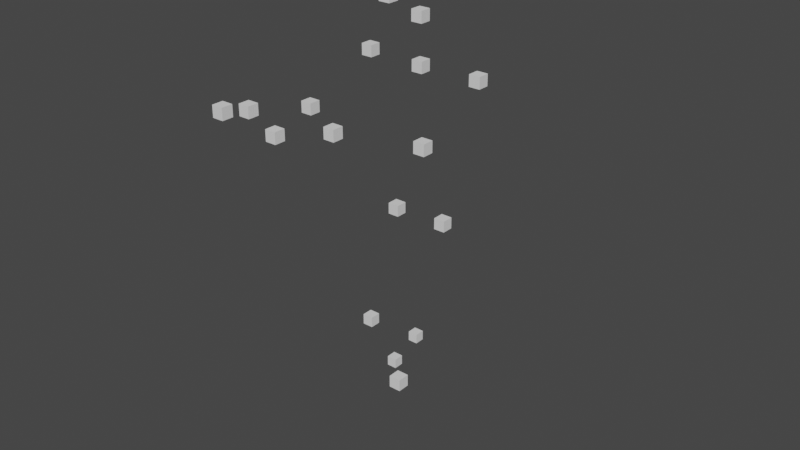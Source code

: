 # Source: walk_right.blend  (saved by Blender 3.2.14; exported with 4.5.12 LTS)
import bpy
from mathutils import Matrix  # noqa: F401  (used for matrix-valued properties, if any)

bpy.ops.wm.read_factory_settings(use_empty=True)
scene = bpy.context.scene
scene.name = 'Scene'

# ---- collections
col_collection = bpy.data.collections.new('Collection'); scene.collection.children.link(col_collection)
col_points = bpy.data.collections.new('points'); scene.collection.children.link(col_points)

# ---- world
world_world = bpy.data.worlds.new('World'); scene.world = world_world
world_world.use_nodes = True; world_world.node_tree.nodes.clear()
_N = world_world.node_tree.nodes; _L = world_world.node_tree.links
n0 = _N.new('ShaderNodeOutputWorld'); n0.name = 'World Output'; n0.location = (300, 300)
n1 = _N.new('ShaderNodeBackground'); n1.name = 'Background'; n1.location = (10, 300)
n1.inputs[0].default_value = (0.05088, 0.05088, 0.05088, 1.0)
_L.new(n1.outputs[0], n0.inputs[0])
n0.is_active_output = True
world_world.color = (0.05088, 0.05088, 0.05088)
world_world.use_sun_shadow = False
world_world.sun_shadow_jitter_overblur = 0.0

# ---- meshes
me_cube_001 = bpy.data.meshes.new('Cube.001')
me_cube_001.from_pydata([(-1.0, -1.0, -1.0), (-1.0, -1.0, 1.0), (-1.0, 1.0, -1.0), (-1.0, 1.0, 1.0), (1.0, -1.0, -1.0), (1.0, -1.0, 1.0), (1.0, 1.0, -1.0), (1.0, 1.0, 1.0)], [], [(0, 1, 3, 2), (2, 3, 7, 6), (6, 7, 5, 4), (4, 5, 1, 0), (2, 6, 4, 0), (7, 3, 1, 5)])
_uv = me_cube_001.uv_layers.new(name='UVMap')
_uv.uv.foreach_set('vector', [0.375, 0.0, 0.625, 0.0, 0.625, 0.25, 0.375, 0.25, 0.375, 0.25, 0.625, 0.25, 0.625, 0.5, 0.375, 0.5, 0.375, 0.5, 0.625, 0.5, 0.625, 0.75, 0.375, 0.75, 0.375, 0.75, 0.625, 0.75, 0.625, 1.0, 0.375, 1.0, 0.125, 0.5, 0.375, 0.5, 0.375, 0.75, 0.125, 0.75, 0.625, 0.5, 0.875, 0.5, 0.875, 0.75, 0.625, 0.75])
me_cube_001.update()
me_cube_002 = bpy.data.meshes.new('Cube.002')
me_cube_002.from_pydata([(-1.0, -1.0, -1.0), (-1.0, -1.0, 1.0), (-1.0, 1.0, -1.0), (-1.0, 1.0, 1.0), (1.0, -1.0, -1.0), (1.0, -1.0, 1.0), (1.0, 1.0, -1.0), (1.0, 1.0, 1.0)], [], [(0, 1, 3, 2), (2, 3, 7, 6), (6, 7, 5, 4), (4, 5, 1, 0), (2, 6, 4, 0), (7, 3, 1, 5)])
_uv = me_cube_002.uv_layers.new(name='UVMap')
_uv.uv.foreach_set('vector', [0.375, 0.0, 0.625, 0.0, 0.625, 0.25, 0.375, 0.25, 0.375, 0.25, 0.625, 0.25, 0.625, 0.5, 0.375, 0.5, 0.375, 0.5, 0.625, 0.5, 0.625, 0.75, 0.375, 0.75, 0.375, 0.75, 0.625, 0.75, 0.625, 1.0, 0.375, 1.0, 0.125, 0.5, 0.375, 0.5, 0.375, 0.75, 0.125, 0.75, 0.625, 0.5, 0.875, 0.5, 0.875, 0.75, 0.625, 0.75])
me_cube_002.update()
me_cube_003 = bpy.data.meshes.new('Cube.003')
me_cube_003.from_pydata([(-1.0, -1.0, -1.0), (-1.0, -1.0, 1.0), (-1.0, 1.0, -1.0), (-1.0, 1.0, 1.0), (1.0, -1.0, -1.0), (1.0, -1.0, 1.0), (1.0, 1.0, -1.0), (1.0, 1.0, 1.0)], [], [(0, 1, 3, 2), (2, 3, 7, 6), (6, 7, 5, 4), (4, 5, 1, 0), (2, 6, 4, 0), (7, 3, 1, 5)])
_uv = me_cube_003.uv_layers.new(name='UVMap')
_uv.uv.foreach_set('vector', [0.375, 0.0, 0.625, 0.0, 0.625, 0.25, 0.375, 0.25, 0.375, 0.25, 0.625, 0.25, 0.625, 0.5, 0.375, 0.5, 0.375, 0.5, 0.625, 0.5, 0.625, 0.75, 0.375, 0.75, 0.375, 0.75, 0.625, 0.75, 0.625, 1.0, 0.375, 1.0, 0.125, 0.5, 0.375, 0.5, 0.375, 0.75, 0.125, 0.75, 0.625, 0.5, 0.875, 0.5, 0.875, 0.75, 0.625, 0.75])
me_cube_003.update()
me_cube_004 = bpy.data.meshes.new('Cube.004')
me_cube_004.from_pydata([(-1.0, -1.0, -1.0), (-1.0, -1.0, 1.0), (-1.0, 1.0, -1.0), (-1.0, 1.0, 1.0), (1.0, -1.0, -1.0), (1.0, -1.0, 1.0), (1.0, 1.0, -1.0), (1.0, 1.0, 1.0)], [], [(0, 1, 3, 2), (2, 3, 7, 6), (6, 7, 5, 4), (4, 5, 1, 0), (2, 6, 4, 0), (7, 3, 1, 5)])
_uv = me_cube_004.uv_layers.new(name='UVMap')
_uv.uv.foreach_set('vector', [0.375, 0.0, 0.625, 0.0, 0.625, 0.25, 0.375, 0.25, 0.375, 0.25, 0.625, 0.25, 0.625, 0.5, 0.375, 0.5, 0.375, 0.5, 0.625, 0.5, 0.625, 0.75, 0.375, 0.75, 0.375, 0.75, 0.625, 0.75, 0.625, 1.0, 0.375, 1.0, 0.125, 0.5, 0.375, 0.5, 0.375, 0.75, 0.125, 0.75, 0.625, 0.5, 0.875, 0.5, 0.875, 0.75, 0.625, 0.75])
me_cube_004.update()
me_cube_005 = bpy.data.meshes.new('Cube.005')
me_cube_005.from_pydata([(-1.0, -1.0, -1.0), (-1.0, -1.0, 1.0), (-1.0, 1.0, -1.0), (-1.0, 1.0, 1.0), (1.0, -1.0, -1.0), (1.0, -1.0, 1.0), (1.0, 1.0, -1.0), (1.0, 1.0, 1.0)], [], [(0, 1, 3, 2), (2, 3, 7, 6), (6, 7, 5, 4), (4, 5, 1, 0), (2, 6, 4, 0), (7, 3, 1, 5)])
_uv = me_cube_005.uv_layers.new(name='UVMap')
_uv.uv.foreach_set('vector', [0.375, 0.0, 0.625, 0.0, 0.625, 0.25, 0.375, 0.25, 0.375, 0.25, 0.625, 0.25, 0.625, 0.5, 0.375, 0.5, 0.375, 0.5, 0.625, 0.5, 0.625, 0.75, 0.375, 0.75, 0.375, 0.75, 0.625, 0.75, 0.625, 1.0, 0.375, 1.0, 0.125, 0.5, 0.375, 0.5, 0.375, 0.75, 0.125, 0.75, 0.625, 0.5, 0.875, 0.5, 0.875, 0.75, 0.625, 0.75])
me_cube_005.update()
me_cube_006 = bpy.data.meshes.new('Cube.006')
me_cube_006.from_pydata([(-1.0, -1.0, -1.0), (-1.0, -1.0, 1.0), (-1.0, 1.0, -1.0), (-1.0, 1.0, 1.0), (1.0, -1.0, -1.0), (1.0, -1.0, 1.0), (1.0, 1.0, -1.0), (1.0, 1.0, 1.0)], [], [(0, 1, 3, 2), (2, 3, 7, 6), (6, 7, 5, 4), (4, 5, 1, 0), (2, 6, 4, 0), (7, 3, 1, 5)])
_uv = me_cube_006.uv_layers.new(name='UVMap')
_uv.uv.foreach_set('vector', [0.375, 0.0, 0.625, 0.0, 0.625, 0.25, 0.375, 0.25, 0.375, 0.25, 0.625, 0.25, 0.625, 0.5, 0.375, 0.5, 0.375, 0.5, 0.625, 0.5, 0.625, 0.75, 0.375, 0.75, 0.375, 0.75, 0.625, 0.75, 0.625, 1.0, 0.375, 1.0, 0.125, 0.5, 0.375, 0.5, 0.375, 0.75, 0.125, 0.75, 0.625, 0.5, 0.875, 0.5, 0.875, 0.75, 0.625, 0.75])
me_cube_006.update()
me_cube_008 = bpy.data.meshes.new('Cube.008')
me_cube_008.from_pydata([(-1.0, -1.0, -1.0), (-1.0, -1.0, 1.0), (-1.0, 1.0, -1.0), (-1.0, 1.0, 1.0), (1.0, -1.0, -1.0), (1.0, -1.0, 1.0), (1.0, 1.0, -1.0), (1.0, 1.0, 1.0)], [], [(0, 1, 3, 2), (2, 3, 7, 6), (6, 7, 5, 4), (4, 5, 1, 0), (2, 6, 4, 0), (7, 3, 1, 5)])
_uv = me_cube_008.uv_layers.new(name='UVMap')
_uv.uv.foreach_set('vector', [0.375, 0.0, 0.625, 0.0, 0.625, 0.25, 0.375, 0.25, 0.375, 0.25, 0.625, 0.25, 0.625, 0.5, 0.375, 0.5, 0.375, 0.5, 0.625, 0.5, 0.625, 0.75, 0.375, 0.75, 0.375, 0.75, 0.625, 0.75, 0.625, 1.0, 0.375, 1.0, 0.125, 0.5, 0.375, 0.5, 0.375, 0.75, 0.125, 0.75, 0.625, 0.5, 0.875, 0.5, 0.875, 0.75, 0.625, 0.75])
me_cube_008.update()
me_cube_009 = bpy.data.meshes.new('Cube.009')
me_cube_009.from_pydata([(-1.0, -1.0, -1.0), (-1.0, -1.0, 1.0), (-1.0, 1.0, -1.0), (-1.0, 1.0, 1.0), (1.0, -1.0, -1.0), (1.0, -1.0, 1.0), (1.0, 1.0, -1.0), (1.0, 1.0, 1.0)], [], [(0, 1, 3, 2), (2, 3, 7, 6), (6, 7, 5, 4), (4, 5, 1, 0), (2, 6, 4, 0), (7, 3, 1, 5)])
_uv = me_cube_009.uv_layers.new(name='UVMap')
_uv.uv.foreach_set('vector', [0.375, 0.0, 0.625, 0.0, 0.625, 0.25, 0.375, 0.25, 0.375, 0.25, 0.625, 0.25, 0.625, 0.5, 0.375, 0.5, 0.375, 0.5, 0.625, 0.5, 0.625, 0.75, 0.375, 0.75, 0.375, 0.75, 0.625, 0.75, 0.625, 1.0, 0.375, 1.0, 0.125, 0.5, 0.375, 0.5, 0.375, 0.75, 0.125, 0.75, 0.625, 0.5, 0.875, 0.5, 0.875, 0.75, 0.625, 0.75])
me_cube_009.update()
me_cube_010 = bpy.data.meshes.new('Cube.010')
me_cube_010.from_pydata([(-1.0, -1.0, -1.0), (-1.0, -1.0, 1.0), (-1.0, 1.0, -1.0), (-1.0, 1.0, 1.0), (1.0, -1.0, -1.0), (1.0, -1.0, 1.0), (1.0, 1.0, -1.0), (1.0, 1.0, 1.0)], [], [(0, 1, 3, 2), (2, 3, 7, 6), (6, 7, 5, 4), (4, 5, 1, 0), (2, 6, 4, 0), (7, 3, 1, 5)])
_uv = me_cube_010.uv_layers.new(name='UVMap')
_uv.uv.foreach_set('vector', [0.375, 0.0, 0.625, 0.0, 0.625, 0.25, 0.375, 0.25, 0.375, 0.25, 0.625, 0.25, 0.625, 0.5, 0.375, 0.5, 0.375, 0.5, 0.625, 0.5, 0.625, 0.75, 0.375, 0.75, 0.375, 0.75, 0.625, 0.75, 0.625, 1.0, 0.375, 1.0, 0.125, 0.5, 0.375, 0.5, 0.375, 0.75, 0.125, 0.75, 0.625, 0.5, 0.875, 0.5, 0.875, 0.75, 0.625, 0.75])
me_cube_010.update()
me_cube_011 = bpy.data.meshes.new('Cube.011')
me_cube_011.from_pydata([(-1.0, -1.0, -1.0), (-1.0, -1.0, 1.0), (-1.0, 1.0, -1.0), (-1.0, 1.0, 1.0), (1.0, -1.0, -1.0), (1.0, -1.0, 1.0), (1.0, 1.0, -1.0), (1.0, 1.0, 1.0)], [], [(0, 1, 3, 2), (2, 3, 7, 6), (6, 7, 5, 4), (4, 5, 1, 0), (2, 6, 4, 0), (7, 3, 1, 5)])
_uv = me_cube_011.uv_layers.new(name='UVMap')
_uv.uv.foreach_set('vector', [0.375, 0.0, 0.625, 0.0, 0.625, 0.25, 0.375, 0.25, 0.375, 0.25, 0.625, 0.25, 0.625, 0.5, 0.375, 0.5, 0.375, 0.5, 0.625, 0.5, 0.625, 0.75, 0.375, 0.75, 0.375, 0.75, 0.625, 0.75, 0.625, 1.0, 0.375, 1.0, 0.125, 0.5, 0.375, 0.5, 0.375, 0.75, 0.125, 0.75, 0.625, 0.5, 0.875, 0.5, 0.875, 0.75, 0.625, 0.75])
me_cube_011.update()
me_cube_012 = bpy.data.meshes.new('Cube.012')
me_cube_012.from_pydata([(-1.0, -1.0, -1.0), (-1.0, -1.0, 1.0), (-1.0, 1.0, -1.0), (-1.0, 1.0, 1.0), (1.0, -1.0, -1.0), (1.0, -1.0, 1.0), (1.0, 1.0, -1.0), (1.0, 1.0, 1.0)], [], [(0, 1, 3, 2), (2, 3, 7, 6), (6, 7, 5, 4), (4, 5, 1, 0), (2, 6, 4, 0), (7, 3, 1, 5)])
_uv = me_cube_012.uv_layers.new(name='UVMap')
_uv.uv.foreach_set('vector', [0.375, 0.0, 0.625, 0.0, 0.625, 0.25, 0.375, 0.25, 0.375, 0.25, 0.625, 0.25, 0.625, 0.5, 0.375, 0.5, 0.375, 0.5, 0.625, 0.5, 0.625, 0.75, 0.375, 0.75, 0.375, 0.75, 0.625, 0.75, 0.625, 1.0, 0.375, 1.0, 0.125, 0.5, 0.375, 0.5, 0.375, 0.75, 0.125, 0.75, 0.625, 0.5, 0.875, 0.5, 0.875, 0.75, 0.625, 0.75])
me_cube_012.update()
me_cube_013 = bpy.data.meshes.new('Cube.013')
me_cube_013.from_pydata([(-1.0, -1.0, -1.0), (-1.0, -1.0, 1.0), (-1.0, 1.0, -1.0), (-1.0, 1.0, 1.0), (1.0, -1.0, -1.0), (1.0, -1.0, 1.0), (1.0, 1.0, -1.0), (1.0, 1.0, 1.0)], [], [(0, 1, 3, 2), (2, 3, 7, 6), (6, 7, 5, 4), (4, 5, 1, 0), (2, 6, 4, 0), (7, 3, 1, 5)])
_uv = me_cube_013.uv_layers.new(name='UVMap')
_uv.uv.foreach_set('vector', [0.375, 0.0, 0.625, 0.0, 0.625, 0.25, 0.375, 0.25, 0.375, 0.25, 0.625, 0.25, 0.625, 0.5, 0.375, 0.5, 0.375, 0.5, 0.625, 0.5, 0.625, 0.75, 0.375, 0.75, 0.375, 0.75, 0.625, 0.75, 0.625, 1.0, 0.375, 1.0, 0.125, 0.5, 0.375, 0.5, 0.375, 0.75, 0.125, 0.75, 0.625, 0.5, 0.875, 0.5, 0.875, 0.75, 0.625, 0.75])
me_cube_013.update()
me_cube_014 = bpy.data.meshes.new('Cube.014')
me_cube_014.from_pydata([(-1.0, -1.0, -1.0), (-1.0, -1.0, 1.0), (-1.0, 1.0, -1.0), (-1.0, 1.0, 1.0), (1.0, -1.0, -1.0), (1.0, -1.0, 1.0), (1.0, 1.0, -1.0), (1.0, 1.0, 1.0)], [], [(0, 1, 3, 2), (2, 3, 7, 6), (6, 7, 5, 4), (4, 5, 1, 0), (2, 6, 4, 0), (7, 3, 1, 5)])
_uv = me_cube_014.uv_layers.new(name='UVMap')
_uv.uv.foreach_set('vector', [0.375, 0.0, 0.625, 0.0, 0.625, 0.25, 0.375, 0.25, 0.375, 0.25, 0.625, 0.25, 0.625, 0.5, 0.375, 0.5, 0.375, 0.5, 0.625, 0.5, 0.625, 0.75, 0.375, 0.75, 0.375, 0.75, 0.625, 0.75, 0.625, 1.0, 0.375, 1.0, 0.125, 0.5, 0.375, 0.5, 0.375, 0.75, 0.125, 0.75, 0.625, 0.5, 0.875, 0.5, 0.875, 0.75, 0.625, 0.75])
me_cube_014.update()
me_cube_015 = bpy.data.meshes.new('Cube.015')
me_cube_015.from_pydata([(-1.0, -1.0, -1.0), (-1.0, -1.0, 1.0), (-1.0, 1.0, -1.0), (-1.0, 1.0, 1.0), (1.0, -1.0, -1.0), (1.0, -1.0, 1.0), (1.0, 1.0, -1.0), (1.0, 1.0, 1.0)], [], [(0, 1, 3, 2), (2, 3, 7, 6), (6, 7, 5, 4), (4, 5, 1, 0), (2, 6, 4, 0), (7, 3, 1, 5)])
_uv = me_cube_015.uv_layers.new(name='UVMap')
_uv.uv.foreach_set('vector', [0.375, 0.0, 0.625, 0.0, 0.625, 0.25, 0.375, 0.25, 0.375, 0.25, 0.625, 0.25, 0.625, 0.5, 0.375, 0.5, 0.375, 0.5, 0.625, 0.5, 0.625, 0.75, 0.375, 0.75, 0.375, 0.75, 0.625, 0.75, 0.625, 1.0, 0.375, 1.0, 0.125, 0.5, 0.375, 0.5, 0.375, 0.75, 0.125, 0.75, 0.625, 0.5, 0.875, 0.5, 0.875, 0.75, 0.625, 0.75])
me_cube_015.update()
me_cube_016 = bpy.data.meshes.new('Cube.016')
me_cube_016.from_pydata([(-1.0, -1.0, -1.0), (-1.0, -1.0, 1.0), (-1.0, 1.0, -1.0), (-1.0, 1.0, 1.0), (1.0, -1.0, -1.0), (1.0, -1.0, 1.0), (1.0, 1.0, -1.0), (1.0, 1.0, 1.0)], [], [(0, 1, 3, 2), (2, 3, 7, 6), (6, 7, 5, 4), (4, 5, 1, 0), (2, 6, 4, 0), (7, 3, 1, 5)])
_uv = me_cube_016.uv_layers.new(name='UVMap')
_uv.uv.foreach_set('vector', [0.375, 0.0, 0.625, 0.0, 0.625, 0.25, 0.375, 0.25, 0.375, 0.25, 0.625, 0.25, 0.625, 0.5, 0.375, 0.5, 0.375, 0.5, 0.625, 0.5, 0.625, 0.75, 0.375, 0.75, 0.375, 0.75, 0.625, 0.75, 0.625, 1.0, 0.375, 1.0, 0.125, 0.5, 0.375, 0.5, 0.375, 0.75, 0.125, 0.75, 0.625, 0.5, 0.875, 0.5, 0.875, 0.75, 0.625, 0.75])
me_cube_016.update()
me_cube_017 = bpy.data.meshes.new('Cube.017')
me_cube_017.from_pydata([(-1.0, -1.0, -1.0), (-1.0, -1.0, 1.0), (-1.0, 1.0, -1.0), (-1.0, 1.0, 1.0), (1.0, -1.0, -1.0), (1.0, -1.0, 1.0), (1.0, 1.0, -1.0), (1.0, 1.0, 1.0)], [], [(0, 1, 3, 2), (2, 3, 7, 6), (6, 7, 5, 4), (4, 5, 1, 0), (2, 6, 4, 0), (7, 3, 1, 5)])
_uv = me_cube_017.uv_layers.new(name='UVMap')
_uv.uv.foreach_set('vector', [0.375, 0.0, 0.625, 0.0, 0.625, 0.25, 0.375, 0.25, 0.375, 0.25, 0.625, 0.25, 0.625, 0.5, 0.375, 0.5, 0.375, 0.5, 0.625, 0.5, 0.625, 0.75, 0.375, 0.75, 0.375, 0.75, 0.625, 0.75, 0.625, 1.0, 0.375, 1.0, 0.125, 0.5, 0.375, 0.5, 0.375, 0.75, 0.125, 0.75, 0.625, 0.5, 0.875, 0.5, 0.875, 0.75, 0.625, 0.75])
me_cube_017.update()
me_cube_018 = bpy.data.meshes.new('Cube.018')
me_cube_018.from_pydata([(-1.0, -1.0, -1.0), (-1.0, -1.0, 1.0), (-1.0, 1.0, -1.0), (-1.0, 1.0, 1.0), (1.0, -1.0, -1.0), (1.0, -1.0, 1.0), (1.0, 1.0, -1.0), (1.0, 1.0, 1.0)], [], [(0, 1, 3, 2), (2, 3, 7, 6), (6, 7, 5, 4), (4, 5, 1, 0), (2, 6, 4, 0), (7, 3, 1, 5)])
_uv = me_cube_018.uv_layers.new(name='UVMap')
_uv.uv.foreach_set('vector', [0.375, 0.0, 0.625, 0.0, 0.625, 0.25, 0.375, 0.25, 0.375, 0.25, 0.625, 0.25, 0.625, 0.5, 0.375, 0.5, 0.375, 0.5, 0.625, 0.5, 0.625, 0.75, 0.375, 0.75, 0.375, 0.75, 0.625, 0.75, 0.625, 1.0, 0.375, 1.0, 0.125, 0.5, 0.375, 0.5, 0.375, 0.75, 0.125, 0.75, 0.625, 0.5, 0.875, 0.5, 0.875, 0.75, 0.625, 0.75])
me_cube_018.update()
me_cube_019 = bpy.data.meshes.new('Cube.019')
me_cube_019.from_pydata([(-1.0, -1.0, -1.0), (-1.0, -1.0, 1.0), (-1.0, 1.0, -1.0), (-1.0, 1.0, 1.0), (1.0, -1.0, -1.0), (1.0, -1.0, 1.0), (1.0, 1.0, -1.0), (1.0, 1.0, 1.0)], [], [(0, 1, 3, 2), (2, 3, 7, 6), (6, 7, 5, 4), (4, 5, 1, 0), (2, 6, 4, 0), (7, 3, 1, 5)])
_uv = me_cube_019.uv_layers.new(name='UVMap')
_uv.uv.foreach_set('vector', [0.375, 0.0, 0.625, 0.0, 0.625, 0.25, 0.375, 0.25, 0.375, 0.25, 0.625, 0.25, 0.625, 0.5, 0.375, 0.5, 0.375, 0.5, 0.625, 0.5, 0.625, 0.75, 0.375, 0.75, 0.375, 0.75, 0.625, 0.75, 0.625, 1.0, 0.375, 1.0, 0.125, 0.5, 0.375, 0.5, 0.375, 0.75, 0.125, 0.75, 0.625, 0.5, 0.875, 0.5, 0.875, 0.75, 0.625, 0.75])
me_cube_019.update()
me_cube_020 = bpy.data.meshes.new('Cube.020')
me_cube_020.from_pydata([(-1.0, -1.0, -1.0), (-1.0, -1.0, 1.0), (-1.0, 1.0, -1.0), (-1.0, 1.0, 1.0), (1.0, -1.0, -1.0), (1.0, -1.0, 1.0), (1.0, 1.0, -1.0), (1.0, 1.0, 1.0)], [], [(0, 1, 3, 2), (2, 3, 7, 6), (6, 7, 5, 4), (4, 5, 1, 0), (2, 6, 4, 0), (7, 3, 1, 5)])
_uv = me_cube_020.uv_layers.new(name='UVMap')
_uv.uv.foreach_set('vector', [0.375, 0.0, 0.625, 0.0, 0.625, 0.25, 0.375, 0.25, 0.375, 0.25, 0.625, 0.25, 0.625, 0.5, 0.375, 0.5, 0.375, 0.5, 0.625, 0.5, 0.625, 0.75, 0.375, 0.75, 0.375, 0.75, 0.625, 0.75, 0.625, 1.0, 0.375, 1.0, 0.125, 0.5, 0.375, 0.5, 0.375, 0.75, 0.125, 0.75, 0.625, 0.5, 0.875, 0.5, 0.875, 0.75, 0.625, 0.75])
me_cube_020.update()
me_cube_021 = bpy.data.meshes.new('Cube.021')
me_cube_021.from_pydata([(-1.0, -1.0, -1.0), (-1.0, -1.0, 1.0), (-1.0, 1.0, -1.0), (-1.0, 1.0, 1.0), (1.0, -1.0, -1.0), (1.0, -1.0, 1.0), (1.0, 1.0, -1.0), (1.0, 1.0, 1.0)], [], [(0, 1, 3, 2), (2, 3, 7, 6), (6, 7, 5, 4), (4, 5, 1, 0), (2, 6, 4, 0), (7, 3, 1, 5)])
_uv = me_cube_021.uv_layers.new(name='UVMap')
_uv.uv.foreach_set('vector', [0.375, 0.0, 0.625, 0.0, 0.625, 0.25, 0.375, 0.25, 0.375, 0.25, 0.625, 0.25, 0.625, 0.5, 0.375, 0.5, 0.375, 0.5, 0.625, 0.5, 0.625, 0.75, 0.375, 0.75, 0.375, 0.75, 0.625, 0.75, 0.625, 1.0, 0.375, 1.0, 0.125, 0.5, 0.375, 0.5, 0.375, 0.75, 0.125, 0.75, 0.625, 0.5, 0.875, 0.5, 0.875, 0.75, 0.625, 0.75])
me_cube_021.update()
arm_metarig = bpy.data.armatures.new('metarig')  # bones are not reproduced

# ---- objects
ob_metarig = bpy.data.objects.new('metarig', arm_metarig)
ob_fl2 = bpy.data.objects.new('fl2', me_cube_001)
ob_fl1 = bpy.data.objects.new('fl1', me_cube_002)
ob_fr1 = bpy.data.objects.new('fr1', me_cube_003)
ob_fl3 = bpy.data.objects.new('fl3', me_cube_004)
ob_fl0 = bpy.data.objects.new('fl0', me_cube_005)
ob_fr0 = bpy.data.objects.new('fr0', me_cube_006)
ob_hl0 = bpy.data.objects.new('hl0', me_cube_008)
ob_hr1 = bpy.data.objects.new('hr1', me_cube_009)
ob_hl1 = bpy.data.objects.new('hl1', me_cube_010)
ob_hr2 = bpy.data.objects.new('hr2', me_cube_011)
ob_hr0 = bpy.data.objects.new('hr0', me_cube_012)
ob_hr3 = bpy.data.objects.new('hr3', me_cube_013)
ob_hl2 = bpy.data.objects.new('hl2', me_cube_014)
ob_hl3 = bpy.data.objects.new('hl3', me_cube_015)
ob_h2 = bpy.data.objects.new('h2', me_cube_016)
ob_h1 = bpy.data.objects.new('h1', me_cube_017)
ob_h0 = bpy.data.objects.new('h0', me_cube_018)
ob_h3 = bpy.data.objects.new('h3', me_cube_019)
ob_fr3 = bpy.data.objects.new('fr3', me_cube_020)
ob_fr2 = bpy.data.objects.new('fr2', me_cube_021)

# ---- transforms, parenting, visibility, modifiers, constraints
ob_metarig.location = (0.0, -0.004794, -0.2062)
ob_fl2.location = (0.3565, -0.2562, 0.07384)
ob_fl2.scale = (0.02, 0.02, 0.02)
ob_fl1.location = (0.2172, -0.3705, 0.4989)
ob_fl1.scale = (0.02, 0.02, 0.02)
ob_fr1.location = (-0.2504, 0.03196, 0.3493)
ob_fr1.scale = (0.02, 0.02, 0.02)
ob_fl3.location = (0.3708, -0.3756, 0.01076)
ob_fl3.scale = (0.02, 0.02, 0.02)
ob_fl0.location = (0.09609, 2.141e-08, 0.8689)
ob_fl0.scale = (0.02, 0.02, 0.02)
ob_fr0.location = (-0.09921, 2.322e-08, 0.8638)
ob_fr0.scale = (0.02, 0.02, 0.02)
ob_hl0.location = (0.2193, 2.684e-08, 1.391)
ob_hl0.scale = (0.02, 0.02, 0.02)
ob_hr1.location = (-0.2532, -0.2398, 1.262)
ob_hr1.scale = (0.02, 0.02, 0.02)
ob_hl1.location = (0.1934, -0.2313, 1.242)
ob_hl1.scale = (0.02, 0.02, 0.02)
ob_hr2.location = (-0.2543, -0.4986, 1.328)
ob_hr2.scale = (0.02, 0.02, 0.02)
ob_hr0.location = (-0.209, 2.623e-08, 1.4)
ob_hr0.scale = (0.02, 0.02, 0.02)
ob_hr3.location = (-0.2201, -0.6283, 1.371)
ob_hr3.scale = (0.02, 0.02, 0.02)
ob_hl2.location = (-0.03022, -0.3752, 1.274)
ob_hl2.scale = (0.02, 0.02, 0.02)
ob_hl3.location = (-0.1714, -0.4756, 1.261)
ob_hl3.scale = (0.02, 0.02, 0.02)
ob_h2.location = (0.00359, -0.001939, 1.765)
ob_h2.scale = (0.02, 0.02, 0.02)
ob_h1.location = (0.007773, -0.01571, 1.556)
ob_h1.scale = (0.02, 0.02, 0.02)
ob_h0.location = (0.001498, -0.004488, 1.392)
ob_h0.scale = (0.02, 0.02, 0.02)
ob_h3.location = (0.00359, -0.1609, 1.65)
ob_h3.scale = (0.02, 0.02, 0.02)
ob_fr3.location = (-0.3377, 0.2698, 0.004592)
ob_fr3.scale = (0.02, 0.02, 0.02)
ob_fr2.location = (-0.321, 0.3812, 0.07311)
ob_fr2.scale = (0.02, 0.02, 0.02)

# ---- collection membership
col_collection.objects.link(ob_metarig)
col_points.objects.link(ob_fl2)
col_points.objects.link(ob_fl1)
col_points.objects.link(ob_fr1)
col_points.objects.link(ob_fl3)
col_points.objects.link(ob_fl0)
col_points.objects.link(ob_fr0)
col_points.objects.link(ob_hl0)
col_points.objects.link(ob_hr1)
col_points.objects.link(ob_hl1)
col_points.objects.link(ob_hr2)
col_points.objects.link(ob_hr0)
col_points.objects.link(ob_hr3)
col_points.objects.link(ob_hl2)
col_points.objects.link(ob_hl3)
col_points.objects.link(ob_h2)
col_points.objects.link(ob_h1)
col_points.objects.link(ob_h0)
col_points.objects.link(ob_h3)
col_points.objects.link(ob_fr3)
col_points.objects.link(ob_fr2)
def _layer_coll(name, lc=None):
    lc = lc or bpy.context.view_layer.layer_collection
    for c in lc.children:
        if c.name == name: return c
        r = _layer_coll(name, c)
        if r: return r
_layer_coll('Collection').exclude = True

# ---- scene / render settings (as saved in the file)
scene.frame_start = 1; scene.frame_end = 40; scene.frame_set(1)
scene.render.engine = 'BLENDER_EEVEE_NEXT'
scene.cycles.sampling_pattern = 'TABULATED_SOBOL'
scene.cycles.use_light_tree = False
scene.view_settings.view_transform = 'Filmic'
bpy.context.view_layer.update()

# ---- added for rendering (the .blend has no active camera and no usable light): camera, sun
cam_auto = bpy.data.cameras.new('AutoCamera')
cam_auto.lens = 50.0
cam_auto.sensor_width = 36.0
cam_auto.clip_end = 1000.0
ob_auto_camera = bpy.data.objects.new('AutoCamera', cam_auto)
scene.collection.objects.link(ob_auto_camera)
ob_auto_camera.location = (2.06561, -2.58237, 2.52424)
ob_auto_camera.rotation_euler = (1.09748, -7.21219e-08, 0.694738)
scene.camera = ob_auto_camera
light_auto_sun = bpy.data.lights.new('AutoSun', 'SUN')
light_auto_sun.energy = 3.0
light_auto_sun.angle = 0.0523599
ob_auto_sun = bpy.data.objects.new('AutoSun', light_auto_sun)
scene.collection.objects.link(ob_auto_sun)
ob_auto_sun.rotation_euler = (0.872665, 0.174533, 0.523599)
bpy.context.view_layer.update()
